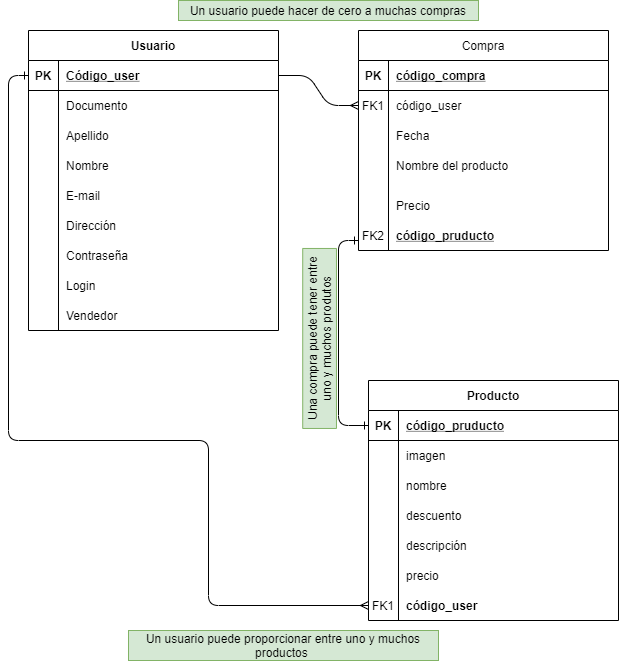

The diagram above was exported from draw.io. Its source (the exported page's mxGraphModel, read from the mxfile embedded in the PNG):
<mxGraphModel dx="828" dy="483" grid="1" gridSize="10" guides="1" tooltips="1" connect="1" arrows="1" fold="1" page="1" pageScale="1" pageWidth="850" pageHeight="1100" math="0" shadow="0" extFonts="Permanent Marker^https://fonts.googleapis.com/css?family=Permanent+Marker">
  <root>
    <mxCell id="0" />
    <mxCell id="1" parent="0" />
    <mxCell id="C-vyLk0tnHw3VtMMgP7b-1" value="" style="edgeStyle=entityRelationEdgeStyle;endArrow=ERmany;startArrow=none;endFill=0;startFill=0;" parent="1" source="C-vyLk0tnHw3VtMMgP7b-24" target="C-vyLk0tnHw3VtMMgP7b-6" edge="1">
      <mxGeometry width="100" height="100" relative="1" as="geometry">
        <mxPoint x="340" y="720" as="sourcePoint" />
        <mxPoint x="440" y="620" as="targetPoint" />
      </mxGeometry>
    </mxCell>
    <mxCell id="C-vyLk0tnHw3VtMMgP7b-2" value="Compra" style="shape=table;startSize=30;container=1;collapsible=1;childLayout=tableLayout;fixedRows=1;rowLines=0;fontStyle=0;align=center;resizeLast=1;" parent="1" vertex="1">
      <mxGeometry x="450" y="120" width="250" height="220" as="geometry" />
    </mxCell>
    <mxCell id="C-vyLk0tnHw3VtMMgP7b-3" value="" style="shape=partialRectangle;collapsible=0;dropTarget=0;pointerEvents=0;fillColor=none;points=[[0,0.5],[1,0.5]];portConstraint=eastwest;top=0;left=0;right=0;bottom=1;" parent="C-vyLk0tnHw3VtMMgP7b-2" vertex="1">
      <mxGeometry y="30" width="250" height="30" as="geometry" />
    </mxCell>
    <mxCell id="C-vyLk0tnHw3VtMMgP7b-4" value="PK" style="shape=partialRectangle;overflow=hidden;connectable=0;fillColor=none;top=0;left=0;bottom=0;right=0;fontStyle=1;" parent="C-vyLk0tnHw3VtMMgP7b-3" vertex="1">
      <mxGeometry width="30" height="30" as="geometry" />
    </mxCell>
    <mxCell id="C-vyLk0tnHw3VtMMgP7b-5" value="código_compra" style="shape=partialRectangle;overflow=hidden;connectable=0;fillColor=none;top=0;left=0;bottom=0;right=0;align=left;spacingLeft=6;fontStyle=5;" parent="C-vyLk0tnHw3VtMMgP7b-3" vertex="1">
      <mxGeometry x="30" width="220" height="30" as="geometry" />
    </mxCell>
    <mxCell id="C-vyLk0tnHw3VtMMgP7b-6" value="" style="shape=partialRectangle;collapsible=0;dropTarget=0;pointerEvents=0;fillColor=none;points=[[0,0.5],[1,0.5]];portConstraint=eastwest;top=0;left=0;right=0;bottom=0;" parent="C-vyLk0tnHw3VtMMgP7b-2" vertex="1">
      <mxGeometry y="60" width="250" height="30" as="geometry" />
    </mxCell>
    <mxCell id="C-vyLk0tnHw3VtMMgP7b-7" value="FK1" style="shape=partialRectangle;overflow=hidden;connectable=0;fillColor=none;top=0;left=0;bottom=0;right=0;" parent="C-vyLk0tnHw3VtMMgP7b-6" vertex="1">
      <mxGeometry width="30" height="30" as="geometry" />
    </mxCell>
    <mxCell id="C-vyLk0tnHw3VtMMgP7b-8" value="código_user" style="shape=partialRectangle;overflow=hidden;connectable=0;fillColor=none;top=0;left=0;bottom=0;right=0;align=left;spacingLeft=6;" parent="C-vyLk0tnHw3VtMMgP7b-6" vertex="1">
      <mxGeometry x="30" width="220" height="30" as="geometry" />
    </mxCell>
    <mxCell id="C-vyLk0tnHw3VtMMgP7b-9" value="" style="shape=partialRectangle;collapsible=0;dropTarget=0;pointerEvents=0;fillColor=none;points=[[0,0.5],[1,0.5]];portConstraint=eastwest;top=0;left=0;right=0;bottom=0;" parent="C-vyLk0tnHw3VtMMgP7b-2" vertex="1">
      <mxGeometry y="90" width="250" height="30" as="geometry" />
    </mxCell>
    <mxCell id="C-vyLk0tnHw3VtMMgP7b-10" value="" style="shape=partialRectangle;overflow=hidden;connectable=0;fillColor=none;top=0;left=0;bottom=0;right=0;" parent="C-vyLk0tnHw3VtMMgP7b-9" vertex="1">
      <mxGeometry width="30" height="30" as="geometry" />
    </mxCell>
    <mxCell id="C-vyLk0tnHw3VtMMgP7b-11" value="Fecha" style="shape=partialRectangle;overflow=hidden;connectable=0;fillColor=none;top=0;left=0;bottom=0;right=0;align=left;spacingLeft=6;" parent="C-vyLk0tnHw3VtMMgP7b-9" vertex="1">
      <mxGeometry x="30" width="220" height="30" as="geometry" />
    </mxCell>
    <mxCell id="C-vyLk0tnHw3VtMMgP7b-23" value="Usuario" style="shape=table;startSize=30;container=1;collapsible=1;childLayout=tableLayout;fixedRows=1;rowLines=0;fontStyle=1;align=center;resizeLast=1;" parent="1" vertex="1">
      <mxGeometry x="120" y="120" width="250" height="300" as="geometry" />
    </mxCell>
    <mxCell id="C-vyLk0tnHw3VtMMgP7b-24" value="" style="shape=partialRectangle;collapsible=0;dropTarget=0;pointerEvents=0;fillColor=none;points=[[0,0.5],[1,0.5]];portConstraint=eastwest;top=0;left=0;right=0;bottom=1;" parent="C-vyLk0tnHw3VtMMgP7b-23" vertex="1">
      <mxGeometry y="30" width="250" height="30" as="geometry" />
    </mxCell>
    <mxCell id="C-vyLk0tnHw3VtMMgP7b-25" value="PK" style="shape=partialRectangle;overflow=hidden;connectable=0;fillColor=none;top=0;left=0;bottom=0;right=0;fontStyle=1;" parent="C-vyLk0tnHw3VtMMgP7b-24" vertex="1">
      <mxGeometry width="30" height="30" as="geometry" />
    </mxCell>
    <mxCell id="C-vyLk0tnHw3VtMMgP7b-26" value="Código_user" style="shape=partialRectangle;overflow=hidden;connectable=0;fillColor=none;top=0;left=0;bottom=0;right=0;align=left;spacingLeft=6;fontStyle=5;" parent="C-vyLk0tnHw3VtMMgP7b-24" vertex="1">
      <mxGeometry x="30" width="220" height="30" as="geometry" />
    </mxCell>
    <mxCell id="C-vyLk0tnHw3VtMMgP7b-27" value="" style="shape=partialRectangle;collapsible=0;dropTarget=0;pointerEvents=0;fillColor=none;points=[[0,0.5],[1,0.5]];portConstraint=eastwest;top=0;left=0;right=0;bottom=0;" parent="C-vyLk0tnHw3VtMMgP7b-23" vertex="1">
      <mxGeometry y="60" width="250" height="30" as="geometry" />
    </mxCell>
    <mxCell id="C-vyLk0tnHw3VtMMgP7b-28" value="" style="shape=partialRectangle;overflow=hidden;connectable=0;fillColor=none;top=0;left=0;bottom=0;right=0;" parent="C-vyLk0tnHw3VtMMgP7b-27" vertex="1">
      <mxGeometry width="30" height="30" as="geometry" />
    </mxCell>
    <mxCell id="C-vyLk0tnHw3VtMMgP7b-29" value="Documento" style="shape=partialRectangle;overflow=hidden;connectable=0;fillColor=none;top=0;left=0;bottom=0;right=0;align=left;spacingLeft=6;" parent="C-vyLk0tnHw3VtMMgP7b-27" vertex="1">
      <mxGeometry x="30" width="220" height="30" as="geometry" />
    </mxCell>
    <mxCell id="Rd8tYyps6eK316QC9WBy-1" value="" style="shape=partialRectangle;collapsible=0;dropTarget=0;pointerEvents=0;fillColor=none;points=[[0,0.5],[1,0.5]];portConstraint=eastwest;top=0;left=0;right=0;bottom=0;" parent="1" vertex="1">
      <mxGeometry x="120" y="210" width="250" height="30" as="geometry" />
    </mxCell>
    <mxCell id="Rd8tYyps6eK316QC9WBy-2" value="" style="shape=partialRectangle;overflow=hidden;connectable=0;fillColor=none;top=0;left=0;bottom=0;right=0;" parent="Rd8tYyps6eK316QC9WBy-1" vertex="1">
      <mxGeometry width="30" height="30" as="geometry" />
    </mxCell>
    <mxCell id="Rd8tYyps6eK316QC9WBy-3" value="Apellido" style="shape=partialRectangle;overflow=hidden;connectable=0;fillColor=none;top=0;left=0;bottom=0;right=0;align=left;spacingLeft=6;" parent="Rd8tYyps6eK316QC9WBy-1" vertex="1">
      <mxGeometry x="30" width="220" height="30" as="geometry" />
    </mxCell>
    <mxCell id="Rd8tYyps6eK316QC9WBy-4" value="" style="shape=partialRectangle;collapsible=0;dropTarget=0;pointerEvents=0;fillColor=none;points=[[0,0.5],[1,0.5]];portConstraint=eastwest;top=0;left=0;right=0;bottom=0;" parent="1" vertex="1">
      <mxGeometry x="120" y="240" width="250" height="30" as="geometry" />
    </mxCell>
    <mxCell id="Rd8tYyps6eK316QC9WBy-5" value="" style="shape=partialRectangle;overflow=hidden;connectable=0;fillColor=none;top=0;left=0;bottom=0;right=0;" parent="Rd8tYyps6eK316QC9WBy-4" vertex="1">
      <mxGeometry width="30" height="30" as="geometry" />
    </mxCell>
    <mxCell id="Rd8tYyps6eK316QC9WBy-6" value="Nombre" style="shape=partialRectangle;overflow=hidden;connectable=0;fillColor=none;top=0;left=0;bottom=0;right=0;align=left;spacingLeft=6;" parent="Rd8tYyps6eK316QC9WBy-4" vertex="1">
      <mxGeometry x="30" width="220" height="30" as="geometry" />
    </mxCell>
    <mxCell id="Rd8tYyps6eK316QC9WBy-7" value="" style="shape=partialRectangle;collapsible=0;dropTarget=0;pointerEvents=0;fillColor=none;points=[[0,0.5],[1,0.5]];portConstraint=eastwest;top=0;left=0;right=0;bottom=0;" parent="1" vertex="1">
      <mxGeometry x="120" y="270" width="250" height="30" as="geometry" />
    </mxCell>
    <mxCell id="Rd8tYyps6eK316QC9WBy-8" value="" style="shape=partialRectangle;overflow=hidden;connectable=0;fillColor=none;top=0;left=0;bottom=0;right=0;" parent="Rd8tYyps6eK316QC9WBy-7" vertex="1">
      <mxGeometry width="30" height="30" as="geometry" />
    </mxCell>
    <mxCell id="Rd8tYyps6eK316QC9WBy-9" value="E-mail" style="shape=partialRectangle;overflow=hidden;connectable=0;fillColor=none;top=0;left=0;bottom=0;right=0;align=left;spacingLeft=6;" parent="Rd8tYyps6eK316QC9WBy-7" vertex="1">
      <mxGeometry x="30" width="220" height="30" as="geometry" />
    </mxCell>
    <mxCell id="Rd8tYyps6eK316QC9WBy-10" value="" style="shape=partialRectangle;collapsible=0;dropTarget=0;pointerEvents=0;fillColor=none;points=[[0,0.5],[1,0.5]];portConstraint=eastwest;top=0;left=0;right=0;bottom=0;" parent="1" vertex="1">
      <mxGeometry x="120" y="300" width="250" height="30" as="geometry" />
    </mxCell>
    <mxCell id="Rd8tYyps6eK316QC9WBy-11" value="" style="shape=partialRectangle;overflow=hidden;connectable=0;fillColor=none;top=0;left=0;bottom=0;right=0;" parent="Rd8tYyps6eK316QC9WBy-10" vertex="1">
      <mxGeometry width="30" height="30" as="geometry" />
    </mxCell>
    <mxCell id="Rd8tYyps6eK316QC9WBy-12" value="Dirección" style="shape=partialRectangle;overflow=hidden;connectable=0;fillColor=none;top=0;left=0;bottom=0;right=0;align=left;spacingLeft=6;" parent="Rd8tYyps6eK316QC9WBy-10" vertex="1">
      <mxGeometry x="30" width="220" height="30" as="geometry" />
    </mxCell>
    <mxCell id="Rd8tYyps6eK316QC9WBy-13" value="" style="shape=partialRectangle;collapsible=0;dropTarget=0;pointerEvents=0;fillColor=none;points=[[0,0.5],[1,0.5]];portConstraint=eastwest;top=0;left=0;right=0;bottom=0;" parent="1" vertex="1">
      <mxGeometry x="120" y="330" width="250" height="30" as="geometry" />
    </mxCell>
    <mxCell id="Rd8tYyps6eK316QC9WBy-14" value="" style="shape=partialRectangle;overflow=hidden;connectable=0;fillColor=none;top=0;left=0;bottom=0;right=0;" parent="Rd8tYyps6eK316QC9WBy-13" vertex="1">
      <mxGeometry width="30" height="30" as="geometry" />
    </mxCell>
    <mxCell id="Rd8tYyps6eK316QC9WBy-15" value="Contraseña " style="shape=partialRectangle;overflow=hidden;connectable=0;fillColor=none;top=0;left=0;bottom=0;right=0;align=left;spacingLeft=6;" parent="Rd8tYyps6eK316QC9WBy-13" vertex="1">
      <mxGeometry x="30" width="220" height="30" as="geometry" />
    </mxCell>
    <mxCell id="Rd8tYyps6eK316QC9WBy-17" value="" style="shape=partialRectangle;collapsible=0;dropTarget=0;pointerEvents=0;fillColor=none;points=[[0,0.5],[1,0.5]];portConstraint=eastwest;top=0;left=0;right=0;bottom=0;" parent="1" vertex="1">
      <mxGeometry x="120" y="360" width="250" height="30" as="geometry" />
    </mxCell>
    <mxCell id="Rd8tYyps6eK316QC9WBy-18" value="" style="shape=partialRectangle;overflow=hidden;connectable=0;fillColor=none;top=0;left=0;bottom=0;right=0;" parent="Rd8tYyps6eK316QC9WBy-17" vertex="1">
      <mxGeometry width="30" height="30" as="geometry" />
    </mxCell>
    <mxCell id="Rd8tYyps6eK316QC9WBy-19" value="Login" style="shape=partialRectangle;overflow=hidden;connectable=0;fillColor=none;top=0;left=0;bottom=0;right=0;align=left;spacingLeft=6;" parent="Rd8tYyps6eK316QC9WBy-17" vertex="1">
      <mxGeometry x="30" width="220" height="30" as="geometry" />
    </mxCell>
    <mxCell id="C-vyLk0tnHw3VtMMgP7b-13" value="Producto" style="shape=table;startSize=30;container=1;collapsible=1;childLayout=tableLayout;fixedRows=1;rowLines=0;fontStyle=1;align=center;resizeLast=1;" parent="1" vertex="1">
      <mxGeometry x="460" y="470" width="250" height="240" as="geometry" />
    </mxCell>
    <mxCell id="C-vyLk0tnHw3VtMMgP7b-14" value="" style="shape=partialRectangle;collapsible=0;dropTarget=0;pointerEvents=0;fillColor=none;points=[[0,0.5],[1,0.5]];portConstraint=eastwest;top=0;left=0;right=0;bottom=1;" parent="C-vyLk0tnHw3VtMMgP7b-13" vertex="1">
      <mxGeometry y="30" width="250" height="30" as="geometry" />
    </mxCell>
    <mxCell id="C-vyLk0tnHw3VtMMgP7b-15" value="PK" style="shape=partialRectangle;overflow=hidden;connectable=0;fillColor=none;top=0;left=0;bottom=0;right=0;fontStyle=1;" parent="C-vyLk0tnHw3VtMMgP7b-14" vertex="1">
      <mxGeometry width="30" height="30" as="geometry" />
    </mxCell>
    <mxCell id="C-vyLk0tnHw3VtMMgP7b-16" value="código_pruducto" style="shape=partialRectangle;overflow=hidden;connectable=0;fillColor=none;top=0;left=0;bottom=0;right=0;align=left;spacingLeft=6;fontStyle=5;" parent="C-vyLk0tnHw3VtMMgP7b-14" vertex="1">
      <mxGeometry x="30" width="220" height="30" as="geometry" />
    </mxCell>
    <mxCell id="C-vyLk0tnHw3VtMMgP7b-20" value="" style="shape=partialRectangle;collapsible=0;dropTarget=0;pointerEvents=0;fillColor=none;points=[[0,0.5],[1,0.5]];portConstraint=eastwest;top=0;left=0;right=0;bottom=0;" parent="C-vyLk0tnHw3VtMMgP7b-13" vertex="1">
      <mxGeometry y="60" width="250" height="30" as="geometry" />
    </mxCell>
    <mxCell id="C-vyLk0tnHw3VtMMgP7b-21" value="" style="shape=partialRectangle;overflow=hidden;connectable=0;fillColor=none;top=0;left=0;bottom=0;right=0;" parent="C-vyLk0tnHw3VtMMgP7b-20" vertex="1">
      <mxGeometry width="30" height="30" as="geometry" />
    </mxCell>
    <mxCell id="C-vyLk0tnHw3VtMMgP7b-22" value="imagen" style="shape=partialRectangle;overflow=hidden;connectable=0;fillColor=none;top=0;left=0;bottom=0;right=0;align=left;spacingLeft=6;" parent="C-vyLk0tnHw3VtMMgP7b-20" vertex="1">
      <mxGeometry x="30" width="220" height="30" as="geometry" />
    </mxCell>
    <mxCell id="Rd8tYyps6eK316QC9WBy-22" value="" style="shape=partialRectangle;collapsible=0;dropTarget=0;pointerEvents=0;fillColor=none;points=[[0,0.5],[1,0.5]];portConstraint=eastwest;top=0;left=0;right=0;bottom=0;" parent="1" vertex="1">
      <mxGeometry x="460" y="560" width="250" height="30" as="geometry" />
    </mxCell>
    <mxCell id="Rd8tYyps6eK316QC9WBy-23" value="" style="shape=partialRectangle;overflow=hidden;connectable=0;fillColor=none;top=0;left=0;bottom=0;right=0;" parent="Rd8tYyps6eK316QC9WBy-22" vertex="1">
      <mxGeometry width="30" height="30" as="geometry" />
    </mxCell>
    <mxCell id="Rd8tYyps6eK316QC9WBy-24" value="nombre" style="shape=partialRectangle;overflow=hidden;connectable=0;fillColor=none;top=0;left=0;bottom=0;right=0;align=left;spacingLeft=6;" parent="Rd8tYyps6eK316QC9WBy-22" vertex="1">
      <mxGeometry x="30" width="220" height="30" as="geometry" />
    </mxCell>
    <mxCell id="Rd8tYyps6eK316QC9WBy-25" value="" style="shape=partialRectangle;collapsible=0;dropTarget=0;pointerEvents=0;fillColor=none;points=[[0,0.5],[1,0.5]];portConstraint=eastwest;top=0;left=0;right=0;bottom=0;" parent="1" vertex="1">
      <mxGeometry x="460" y="590" width="250" height="30" as="geometry" />
    </mxCell>
    <mxCell id="Rd8tYyps6eK316QC9WBy-26" value="" style="shape=partialRectangle;overflow=hidden;connectable=0;fillColor=none;top=0;left=0;bottom=0;right=0;" parent="Rd8tYyps6eK316QC9WBy-25" vertex="1">
      <mxGeometry width="30" height="30" as="geometry" />
    </mxCell>
    <mxCell id="Rd8tYyps6eK316QC9WBy-27" value="descuento" style="shape=partialRectangle;overflow=hidden;connectable=0;fillColor=none;top=0;left=0;bottom=0;right=0;align=left;spacingLeft=6;" parent="Rd8tYyps6eK316QC9WBy-25" vertex="1">
      <mxGeometry x="30" width="220" height="30" as="geometry" />
    </mxCell>
    <mxCell id="Rd8tYyps6eK316QC9WBy-28" value="" style="shape=partialRectangle;collapsible=0;dropTarget=0;pointerEvents=0;fillColor=none;points=[[0,0.5],[1,0.5]];portConstraint=eastwest;top=0;left=0;right=0;bottom=0;" parent="1" vertex="1">
      <mxGeometry x="460" y="620" width="250" height="30" as="geometry" />
    </mxCell>
    <mxCell id="Rd8tYyps6eK316QC9WBy-29" value="" style="shape=partialRectangle;overflow=hidden;connectable=0;fillColor=none;top=0;left=0;bottom=0;right=0;" parent="Rd8tYyps6eK316QC9WBy-28" vertex="1">
      <mxGeometry width="30" height="30" as="geometry" />
    </mxCell>
    <mxCell id="Rd8tYyps6eK316QC9WBy-30" value="descripción" style="shape=partialRectangle;overflow=hidden;connectable=0;fillColor=none;top=0;left=0;bottom=0;right=0;align=left;spacingLeft=6;" parent="Rd8tYyps6eK316QC9WBy-28" vertex="1">
      <mxGeometry x="30" width="220" height="30" as="geometry" />
    </mxCell>
    <mxCell id="Rd8tYyps6eK316QC9WBy-31" value="" style="shape=partialRectangle;collapsible=0;dropTarget=0;pointerEvents=0;fillColor=none;points=[[0,0.5],[1,0.5]];portConstraint=eastwest;top=0;left=0;right=0;bottom=0;" parent="1" vertex="1">
      <mxGeometry x="460" y="650" width="250" height="30" as="geometry" />
    </mxCell>
    <mxCell id="Rd8tYyps6eK316QC9WBy-32" value="" style="shape=partialRectangle;overflow=hidden;connectable=0;fillColor=none;top=0;left=0;bottom=0;right=0;" parent="Rd8tYyps6eK316QC9WBy-31" vertex="1">
      <mxGeometry width="30" height="30" as="geometry" />
    </mxCell>
    <mxCell id="Rd8tYyps6eK316QC9WBy-33" value="precio" style="shape=partialRectangle;overflow=hidden;connectable=0;fillColor=none;top=0;left=0;bottom=0;right=0;align=left;spacingLeft=6;" parent="Rd8tYyps6eK316QC9WBy-31" vertex="1">
      <mxGeometry x="30" width="220" height="30" as="geometry" />
    </mxCell>
    <mxCell id="Rd8tYyps6eK316QC9WBy-34" value="" style="shape=partialRectangle;collapsible=0;dropTarget=0;pointerEvents=0;fillColor=none;points=[[0,0.5],[1,0.5]];portConstraint=eastwest;top=0;left=0;right=0;bottom=0;" parent="1" vertex="1">
      <mxGeometry x="460" y="680" width="250" height="30" as="geometry" />
    </mxCell>
    <mxCell id="Rd8tYyps6eK316QC9WBy-35" value="FK1" style="shape=partialRectangle;overflow=hidden;connectable=0;fillColor=none;top=0;left=0;bottom=0;right=0;" parent="Rd8tYyps6eK316QC9WBy-34" vertex="1">
      <mxGeometry width="30" height="30" as="geometry" />
    </mxCell>
    <mxCell id="Rd8tYyps6eK316QC9WBy-36" value="código_user" style="shape=partialRectangle;overflow=hidden;connectable=0;fillColor=none;top=0;left=0;bottom=0;right=0;align=left;spacingLeft=6;fontStyle=1" parent="Rd8tYyps6eK316QC9WBy-34" vertex="1">
      <mxGeometry x="30" width="220" height="30" as="geometry" />
    </mxCell>
    <mxCell id="Rd8tYyps6eK316QC9WBy-62" style="rounded=1;orthogonalLoop=1;jettySize=auto;html=1;exitX=0;exitY=0.5;exitDx=0;exitDy=0;entryX=0;entryY=0.5;entryDx=0;entryDy=0;startArrow=ERone;startFill=0;endArrow=ERmany;endFill=0;edgeStyle=orthogonalEdgeStyle;" parent="1" source="C-vyLk0tnHw3VtMMgP7b-24" target="Rd8tYyps6eK316QC9WBy-34" edge="1">
      <mxGeometry relative="1" as="geometry">
        <Array as="points">
          <mxPoint x="100" y="165" />
          <mxPoint x="100" y="530" />
          <mxPoint x="300" y="530" />
          <mxPoint x="300" y="695" />
        </Array>
      </mxGeometry>
    </mxCell>
    <mxCell id="Rd8tYyps6eK316QC9WBy-67" value="Un usuario puede hacer de cero a muchas compras" style="text;html=1;strokeColor=#82b366;fillColor=#d5e8d4;align=center;verticalAlign=middle;whiteSpace=wrap;rounded=0;" parent="1" vertex="1">
      <mxGeometry x="270" y="90" width="300" height="20" as="geometry" />
    </mxCell>
    <mxCell id="Rd8tYyps6eK316QC9WBy-68" value="Una compra puede tener entre uno y muchos produtos" style="text;html=1;strokeColor=#82b366;fillColor=#d5e8d4;align=center;verticalAlign=middle;whiteSpace=wrap;rounded=0;rotation=-90;" parent="1" vertex="1">
      <mxGeometry x="321.09" y="411.09" width="180" height="33.75" as="geometry" />
    </mxCell>
    <mxCell id="Rd8tYyps6eK316QC9WBy-69" value="Un usuario puede proporcionar entre uno y muchos productos&amp;nbsp;" style="text;html=1;strokeColor=#82b366;fillColor=#d5e8d4;align=center;verticalAlign=middle;whiteSpace=wrap;rounded=0;" parent="1" vertex="1">
      <mxGeometry x="220" y="720" width="310" height="30" as="geometry" />
    </mxCell>
    <mxCell id="VXPB3E0gcNQfQkqnMeKy-3" value="Nombre del producto" style="shape=partialRectangle;overflow=hidden;connectable=0;fillColor=none;top=0;left=0;bottom=0;right=0;align=left;spacingLeft=6;" vertex="1" parent="1">
      <mxGeometry x="480" y="240" width="220" height="30" as="geometry" />
    </mxCell>
    <mxCell id="VXPB3E0gcNQfQkqnMeKy-4" value="Precio " style="shape=partialRectangle;overflow=hidden;connectable=0;fillColor=none;top=0;left=0;bottom=0;right=0;align=left;spacingLeft=6;" vertex="1" parent="1">
      <mxGeometry x="480" y="280" width="220" height="30" as="geometry" />
    </mxCell>
    <mxCell id="VXPB3E0gcNQfQkqnMeKy-5" value="FK2" style="shape=partialRectangle;overflow=hidden;connectable=0;fillColor=none;top=0;left=0;bottom=0;right=0;" vertex="1" parent="1">
      <mxGeometry x="450" y="310" width="30" height="30" as="geometry" />
    </mxCell>
    <mxCell id="VXPB3E0gcNQfQkqnMeKy-6" value="código_pruducto" style="shape=partialRectangle;overflow=hidden;connectable=0;fillColor=none;top=0;left=0;bottom=0;right=0;align=left;spacingLeft=6;fontStyle=5;" vertex="1" parent="1">
      <mxGeometry x="480" y="310" width="220" height="30" as="geometry" />
    </mxCell>
    <mxCell id="VXPB3E0gcNQfQkqnMeKy-7" style="rounded=1;orthogonalLoop=1;jettySize=auto;html=1;entryX=0;entryY=0.5;entryDx=0;entryDy=0;startArrow=ERone;startFill=0;endArrow=ERone;endFill=0;edgeStyle=orthogonalEdgeStyle;" edge="1" parent="1" target="C-vyLk0tnHw3VtMMgP7b-14">
      <mxGeometry relative="1" as="geometry">
        <mxPoint x="450" y="330" as="sourcePoint" />
        <mxPoint x="470" y="705" as="targetPoint" />
        <Array as="points">
          <mxPoint x="430" y="330" />
          <mxPoint x="430" y="515" />
        </Array>
      </mxGeometry>
    </mxCell>
    <mxCell id="VXPB3E0gcNQfQkqnMeKy-9" value="" style="shape=partialRectangle;collapsible=0;dropTarget=0;pointerEvents=0;fillColor=none;points=[[0,0.5],[1,0.5]];portConstraint=eastwest;top=0;left=0;right=0;bottom=0;" vertex="1" parent="1">
      <mxGeometry x="120" y="390" width="250" height="30" as="geometry" />
    </mxCell>
    <mxCell id="VXPB3E0gcNQfQkqnMeKy-10" value="" style="shape=partialRectangle;overflow=hidden;connectable=0;fillColor=none;top=0;left=0;bottom=0;right=0;" vertex="1" parent="VXPB3E0gcNQfQkqnMeKy-9">
      <mxGeometry width="30" height="30" as="geometry" />
    </mxCell>
    <mxCell id="VXPB3E0gcNQfQkqnMeKy-11" value="Vendedor" style="shape=partialRectangle;overflow=hidden;connectable=0;fillColor=none;top=0;left=0;bottom=0;right=0;align=left;spacingLeft=6;" vertex="1" parent="VXPB3E0gcNQfQkqnMeKy-9">
      <mxGeometry x="30" width="220" height="30" as="geometry" />
    </mxCell>
  </root>
</mxGraphModel>